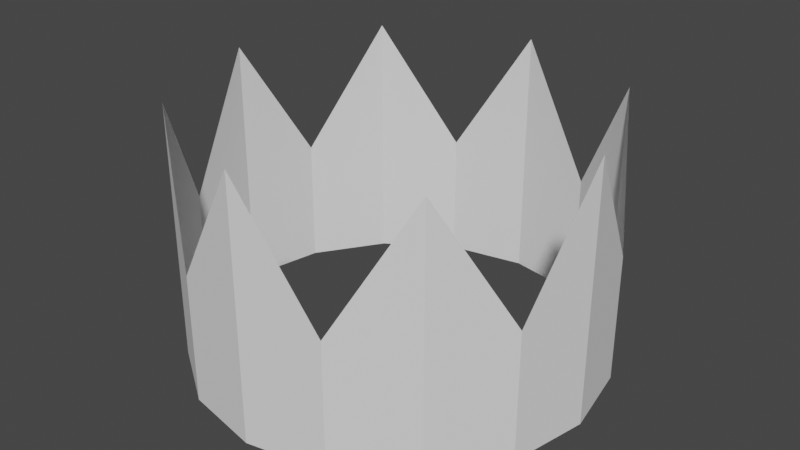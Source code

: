 # Source: Crown.blend  (saved by Blender 2.93.21; exported with 4.5.12 LTS)
import bpy
from mathutils import Matrix  # noqa: F401  (used for matrix-valued properties, if any)

bpy.ops.wm.read_factory_settings(use_empty=True)
scene = bpy.context.scene
scene.name = 'Scene'

# ---- collections
col_collection = bpy.data.collections.new('Collection'); scene.collection.children.link(col_collection)

# ---- world
world_world = bpy.data.worlds.new('World'); scene.world = world_world
world_world.use_nodes = True; world_world.node_tree.nodes.clear()
_N = world_world.node_tree.nodes; _L = world_world.node_tree.links
n0 = _N.new('ShaderNodeOutputWorld'); n0.name = 'World Output'; n0.location = (300, 300)
n1 = _N.new('ShaderNodeBackground'); n1.name = 'Background'; n1.location = (10, 300)
n1.inputs[0].default_value = (0.05088, 0.05088, 0.05088, 1.0)
_L.new(n1.outputs[0], n0.inputs[0])
n0.is_active_output = True
world_world.color = (0.05088, 0.05088, 0.05088)
world_world.use_sun_shadow = False
world_world.sun_shadow_jitter_overblur = 0.0

# ---- meshes
me_cylinder = bpy.data.meshes.new('Cylinder')
me_cylinder.from_pydata([(0.0, -0.5, -0.8), (0.0, 0.5, -0.8), (0.3061, -0.5, -0.7391), (0.3061, -0.0001347, -0.7391), (0.5657, -0.5, -0.5657), (0.5657, 0.5, -0.5657), (0.7391, -0.5, -0.3061), (0.7391, -0.0001347, -0.3061), (0.8, -0.5, 5.682e-08), (0.8, 0.5, 1.311e-08), (0.7391, -0.5, 0.3061), (0.7391, -0.0001346, 0.3061), (0.5657, -0.5, 0.5657), (0.5657, 0.5, 0.5657), (0.3061, -0.5, 0.7391), (0.3061, -0.0001346, 0.7391), (-6.994e-08, -0.5, 0.8), (-6.994e-08, 0.5, 0.8), (-0.3061, -0.5, 0.7391), (-0.3061, -0.0001346, 0.7391), (-0.5657, -0.5, 0.5657), (-0.5657, 0.5, 0.5657), (-0.7391, -0.5, 0.3061), (-0.7391, -0.0001346, 0.3061), (-0.8, -0.5, 1.232e-08), (-0.8, 0.5, -3.14e-08), (-0.7391, -0.5, -0.3061), (-0.7391, -0.0001347, -0.3061), (-0.5657, -0.5, -0.5657), (-0.5657, 0.5, -0.5657), (-0.3061, -0.5, -0.7391), (-0.3061, -0.0001347, -0.7391)], [], [(0, 1, 3, 2), (2, 3, 5, 4), (4, 5, 7, 6), (6, 7, 9, 8), (8, 9, 11, 10), (10, 11, 13, 12), (12, 13, 15, 14), (14, 15, 17, 16), (16, 17, 19, 18), (18, 19, 21, 20), (20, 21, 23, 22), (22, 23, 25, 24), (24, 25, 27, 26), (26, 27, 29, 28), (28, 29, 31, 30), (30, 31, 1, 0)])
_uv = me_cylinder.uv_layers.new(name='UVMap')
_uv.uv.foreach_set('vector', [1.0, 0.5, 1.0, 1.0, 0.9375, 1.0, 0.9375, 0.5, 0.9375, 0.5, 0.9375, 1.0, 0.875, 1.0, 0.875, 0.5, 0.875, 0.5, 0.875, 1.0, 0.8125, 1.0, 0.8125, 0.5, 0.8125, 0.5, 0.8125, 1.0, 0.75, 1.0, 0.75, 0.5, 0.75, 0.5, 0.75, 1.0, 0.6875, 1.0, 0.6875, 0.5, 0.6875, 0.5, 0.6875, 1.0, 0.625, 1.0, 0.625, 0.5, 0.625, 0.5, 0.625, 1.0, 0.5625, 1.0, 0.5625, 0.5, 0.5625, 0.5, 0.5625, 1.0, 0.5, 1.0, 0.5, 0.5, 0.5, 0.5, 0.5, 1.0, 0.4375, 1.0, 0.4375, 0.5, 0.4375, 0.5, 0.4375, 1.0, 0.375, 1.0, 0.375, 0.5, 0.375, 0.5, 0.375, 1.0, 0.3125, 1.0, 0.3125, 0.5, 0.3125, 0.5, 0.3125, 1.0, 0.25, 1.0, 0.25, 0.5, 0.25, 0.5, 0.25, 1.0, 0.1875, 1.0, 0.1875, 0.5, 0.1875, 0.5, 0.1875, 1.0, 0.125, 1.0, 0.125, 0.5, 0.125, 0.5, 0.125, 1.0, 0.0625, 1.0, 0.0625, 0.5, 0.0625, 0.5, 0.0625, 1.0, 0.0, 1.0, 0.0, 0.5])
me_cylinder.use_remesh_fix_poles = True
me_cylinder.use_remesh_preserve_attributes = False
me_cylinder.update()

# ---- objects
ob_crown = bpy.data.objects.new('Crown', me_cylinder)

# ---- transforms, parenting, visibility, modifiers, constraints
ob_crown.location = (0.0, 0.0, 0.0)
ob_crown.rotation_euler = (1.571, 0.0, 0.0)

# ---- collection membership
col_collection.objects.link(ob_crown)

# ---- scene / render settings (as saved in the file)
scene.frame_start = 1; scene.frame_end = 250; scene.frame_set(1)
scene.render.engine = 'BLENDER_EEVEE_NEXT'
scene.cycles.use_denoising = False
scene.cycles.samples = 128
scene.cycles.sampling_pattern = 'TABULATED_SOBOL'
scene.cycles.use_adaptive_sampling = False
scene.cycles.use_light_tree = False
scene.view_settings.view_transform = 'Filmic'
bpy.context.view_layer.update()

# ---- added for rendering (the .blend has no active camera and no usable light): camera, sun
cam_auto = bpy.data.cameras.new('AutoCamera')
cam_auto.lens = 50.0
cam_auto.sensor_width = 36.0
cam_auto.clip_end = 1000.0
ob_auto_camera = bpy.data.objects.new('AutoCamera', cam_auto)
scene.collection.objects.link(ob_auto_camera)
ob_auto_camera.location = (2.28888, -2.74666, 1.8311)
ob_auto_camera.rotation_euler = (1.09748, -7.21219e-08, 0.694738)
scene.camera = ob_auto_camera
light_auto_sun = bpy.data.lights.new('AutoSun', 'SUN')
light_auto_sun.energy = 3.0
light_auto_sun.angle = 0.0523599
ob_auto_sun = bpy.data.objects.new('AutoSun', light_auto_sun)
scene.collection.objects.link(ob_auto_sun)
ob_auto_sun.rotation_euler = (0.872665, 0.174533, 0.523599)
bpy.context.view_layer.update()
